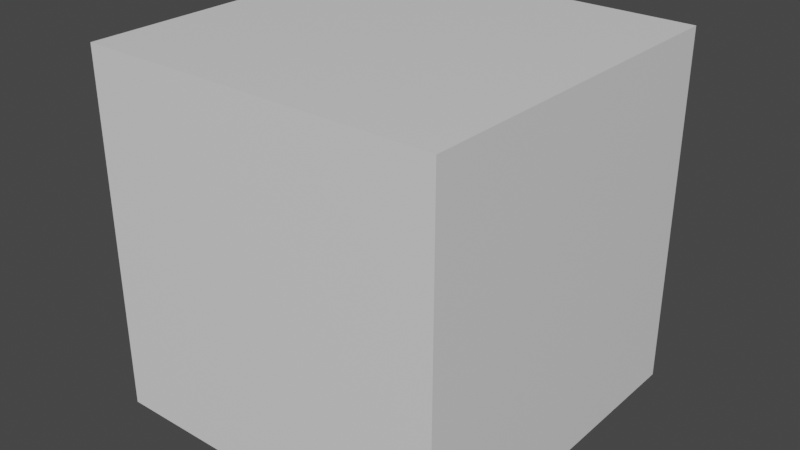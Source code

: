 # Source: robus.blend  (saved by Blender 2.93.21; exported with 4.5.12 LTS)
import bpy
from mathutils import Matrix  # noqa: F401  (used for matrix-valued properties, if any)

bpy.ops.wm.read_factory_settings(use_empty=True)
scene = bpy.context.scene
scene.name = 'Scene'

# ---- collections
col_collection = bpy.data.collections.new('Collection'); scene.collection.children.link(col_collection)

# ---- materials (node trees are filled in below, after node groups)
mat_material = bpy.data.materials.new('Material')
mat_material.alpha_threshold = 0.0
mat_material.use_transparent_shadow = False
mat_material.line_color = (0.0, 0.0, 0.0, 1.0)

# ---- material node trees
mat_material.use_nodes = True; mat_material.node_tree.nodes.clear()
_N = mat_material.node_tree.nodes; _L = mat_material.node_tree.links
n0 = _N.new('ShaderNodeOutputMaterial'); n0.name = 'Material Output'; n0.location = (300, 300)
n1 = _N.new('ShaderNodeBsdfPrincipled'); n1.name = 'Principled BSDF'; n1.location = (10, 300)
n1.distribution = 'GGX'
n1.subsurface_method = 'BURLEY'
n1.inputs[2].default_value = 0.4
n1.inputs[3].default_value = 1.45
n1.inputs[27].default_value = (0.0, 0.0, 0.0, 1.0)
n1.inputs[28].default_value = 1.0
_L.new(n1.outputs[0], n0.inputs[0])
n0.is_active_output = True

# ---- world
world_world = bpy.data.worlds.new('World'); scene.world = world_world
world_world.use_nodes = True; world_world.node_tree.nodes.clear()
_N = world_world.node_tree.nodes; _L = world_world.node_tree.links
n0 = _N.new('ShaderNodeOutputWorld'); n0.name = 'World Output'; n0.location = (300, 300)
n1 = _N.new('ShaderNodeBackground'); n1.name = 'Background'; n1.location = (10, 300)
n1.inputs[0].default_value = (0.05088, 0.05088, 0.05088, 1.0)
_L.new(n1.outputs[0], n0.inputs[0])
n0.is_active_output = True
world_world.color = (0.05088, 0.05088, 0.05088)
world_world.use_sun_shadow = False
world_world.sun_shadow_jitter_overblur = 0.0

# ---- meshes
me_cube = bpy.data.meshes.new('Cube')
me_cube.from_pydata([(1.0, 1.0, 1.0), (1.0, 1.0, -1.0), (1.0, -1.0, 1.0), (1.0, -1.0, -1.0), (-1.0, 1.0, 1.0), (-1.0, 1.0, -1.0), (-1.0, -1.0, 1.0), (-1.0, -1.0, -1.0)], [], [(0, 4, 6, 2), (3, 2, 6, 7), (7, 6, 4, 5), (5, 1, 3, 7), (1, 0, 2, 3), (5, 4, 0, 1)])
_uv = me_cube.uv_layers.new(name='UVMap')
_uv.uv.foreach_set('vector', [0.625, 0.5, 0.875, 0.5, 0.875, 0.75, 0.625, 0.75, 0.375, 0.75, 0.625, 0.75, 0.625, 1.0, 0.375, 1.0, 0.375, 0.0, 0.625, 0.0, 0.625, 0.25, 0.375, 0.25, 0.125, 0.5, 0.375, 0.5, 0.375, 0.75, 0.125, 0.75, 0.375, 0.5, 0.625, 0.5, 0.625, 0.75, 0.375, 0.75, 0.375, 0.25, 0.625, 0.25, 0.625, 0.5, 0.375, 0.5])
me_cube.materials.append(mat_material)
me_cube.use_remesh_preserve_volume = False
me_cube.use_remesh_preserve_attributes = False
me_cube.use_mirror_vertex_groups = False
me_cube.update()

# ---- objects
ob_cube = bpy.data.objects.new('Cube', me_cube)

# ---- transforms, parenting, visibility, modifiers, constraints
ob_cube.location = (0.0, 0.0, 0.0)
ob_cube.lock_rotations_4d = False
ob_cube.empty_display_type = 'ARROWS'
ob_cube.lineart.crease_threshold = 0.0

# ---- collection membership
col_collection.objects.link(ob_cube)

# ---- scene / render settings (as saved in the file)
scene.frame_start = 1; scene.frame_end = 250; scene.frame_set(1)
scene.render.engine = 'BLENDER_EEVEE_NEXT'
scene.cycles.use_denoising = False
scene.cycles.samples = 128
scene.cycles.sampling_pattern = 'TABULATED_SOBOL'
scene.cycles.use_adaptive_sampling = False
scene.cycles.use_light_tree = False
scene.view_settings.view_transform = 'Filmic'
scene.unit_settings.scale_length = 0.001
bpy.context.view_layer.update()

# ---- added for rendering (the .blend has no active camera and no usable light): camera, sun
cam_auto = bpy.data.cameras.new('AutoCamera')
cam_auto.lens = 50.0
cam_auto.sensor_width = 36.0
cam_auto.clip_end = 1000.0
ob_auto_camera = bpy.data.objects.new('AutoCamera', cam_auto)
scene.collection.objects.link(ob_auto_camera)
ob_auto_camera.location = (3.20507, -3.84609, 2.56406)
ob_auto_camera.rotation_euler = (1.09748, -7.21219e-08, 0.694738)
scene.camera = ob_auto_camera
light_auto_sun = bpy.data.lights.new('AutoSun', 'SUN')
light_auto_sun.energy = 3.0
light_auto_sun.angle = 0.0523599
ob_auto_sun = bpy.data.objects.new('AutoSun', light_auto_sun)
scene.collection.objects.link(ob_auto_sun)
ob_auto_sun.rotation_euler = (0.872665, 0.174533, 0.523599)
bpy.context.view_layer.update()
